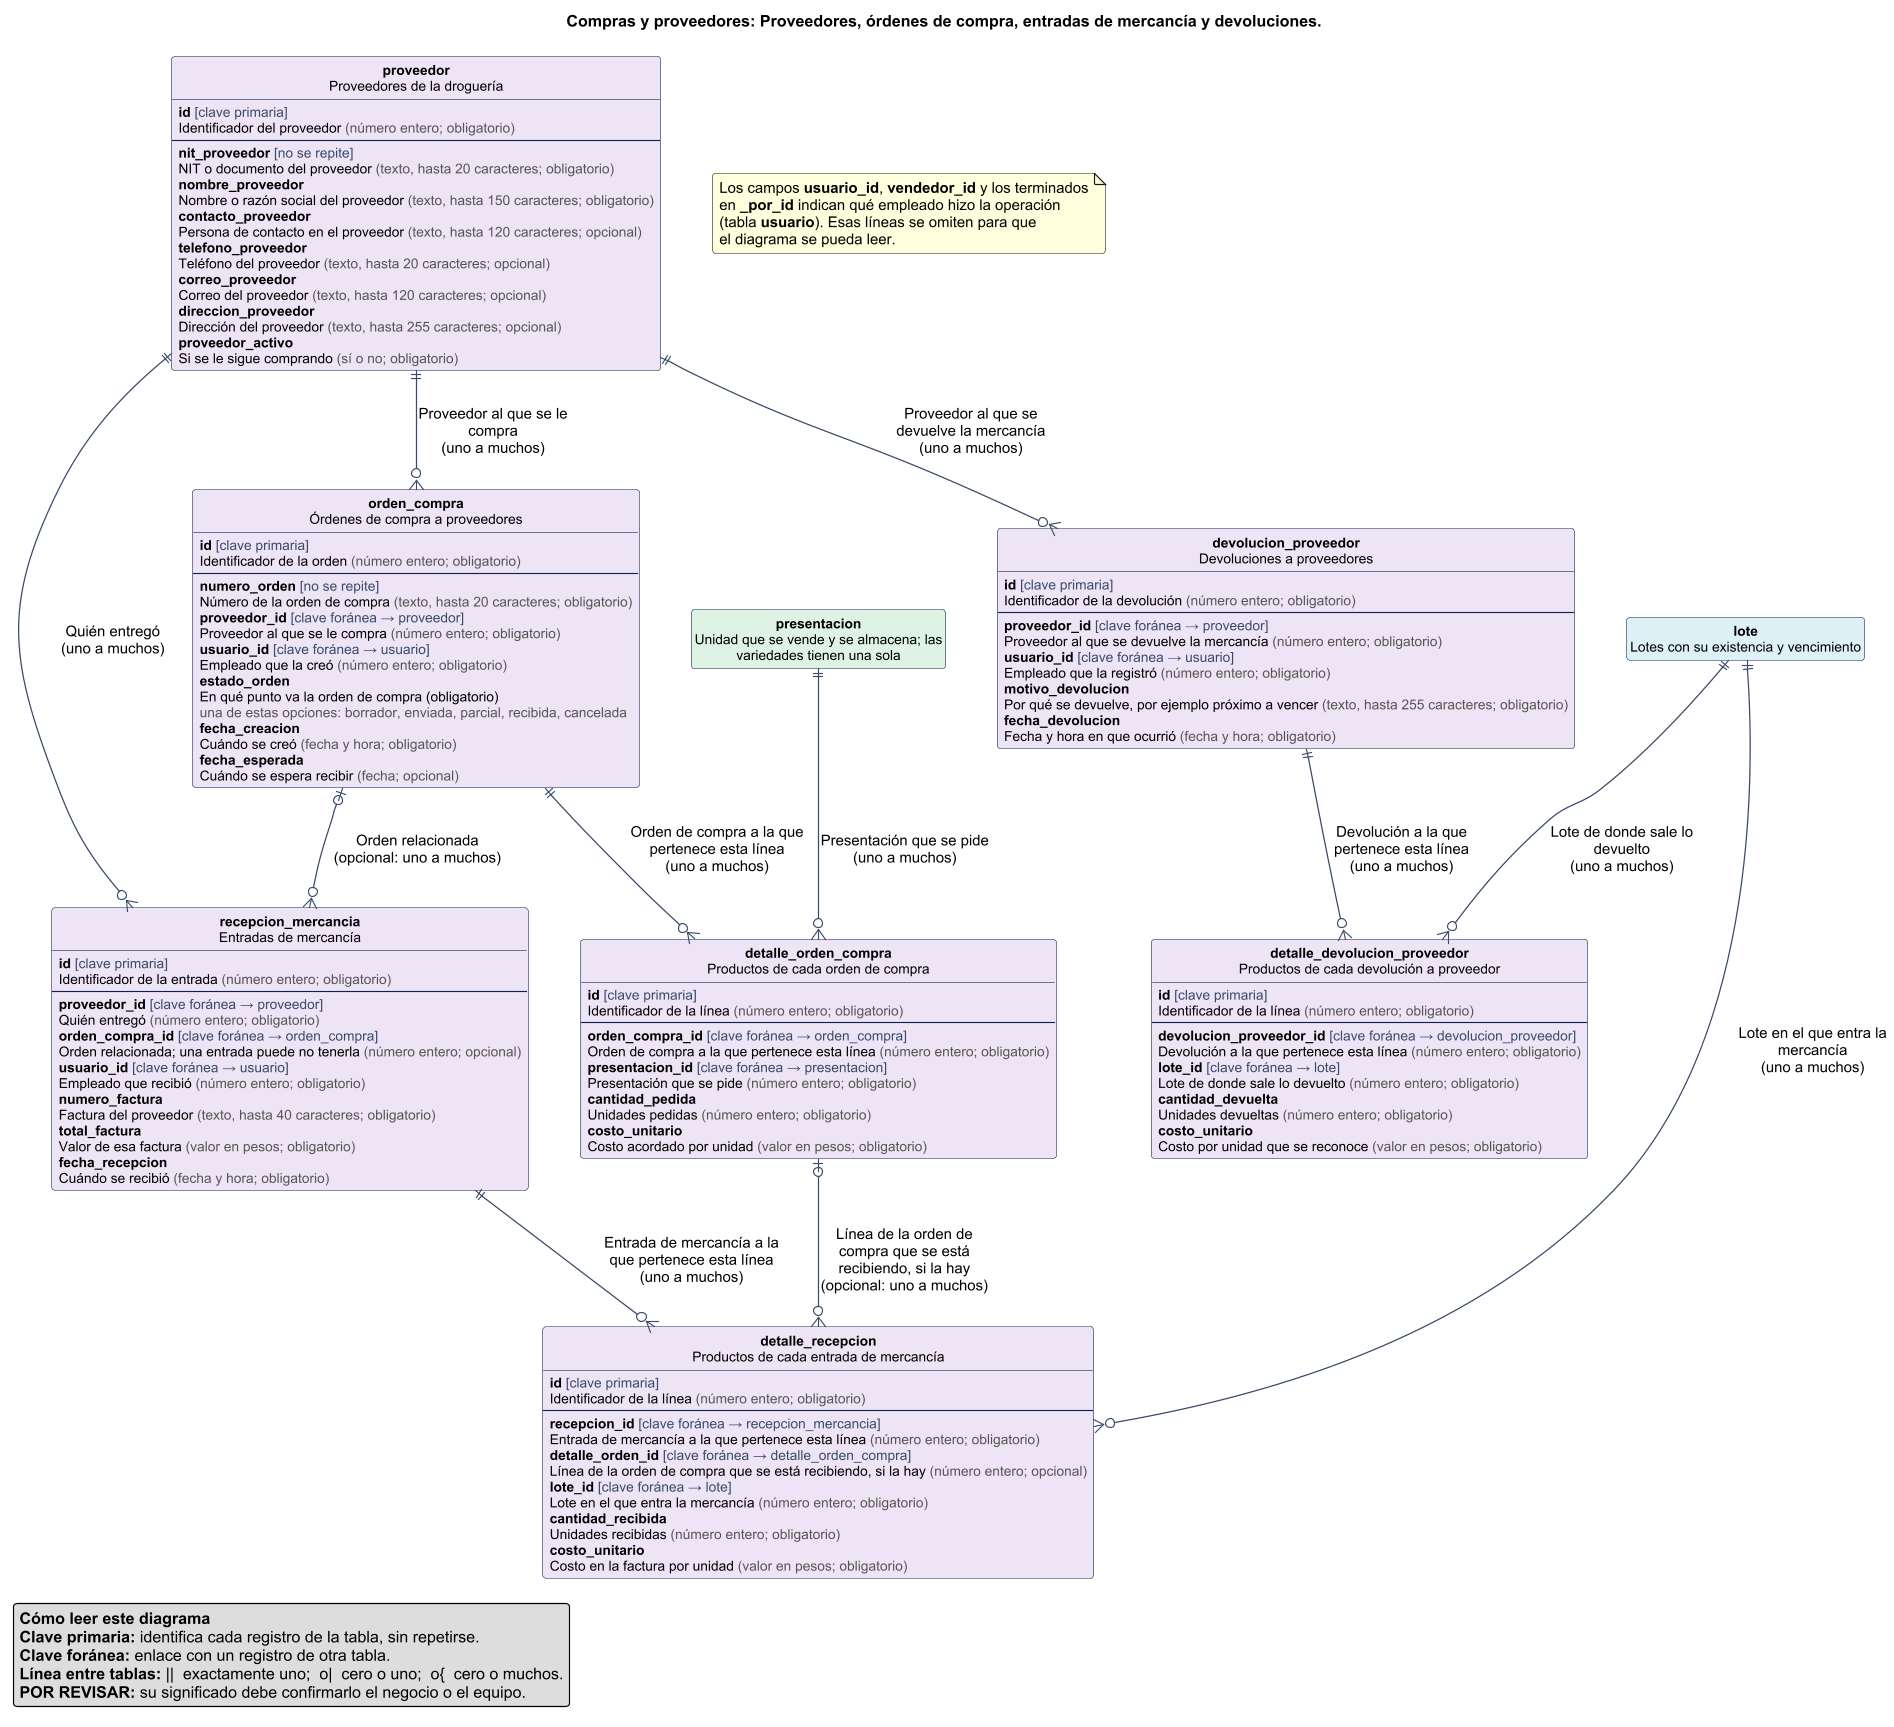

The diagram above was rendered by PlantUML. Its source (embedded in the PNG):
@startuml modulo-compras
!pragma layout smetana
title Compras y proveedores: Proveedores, órdenes de compra, entradas de mercancía y devoluciones.
hide methods
hide stereotype
hide circle
skinparam shadowing false
skinparam roundCorner 6
skinparam defaultFontName Arial
skinparam dpi 110
skinparam ArrowColor #3A4A6B
skinparam ArrowThickness 1.1
skinparam nodesep 45
skinparam ranksep 55
skinparam class {
  BackgroundColor White
  BorderColor #10224D
  FontSize 13
  AttributeFontSize 12
}
skinparam package {
  BorderColor #8A94A8
  FontSize 16
  FontStyle bold
  BackgroundColor transparent
}
entity "**proveedor**\nProveedores de la droguería" as proveedor #EDE4F5 {
  {field} **id** <color:#3A4A6B>[clave primaria]</color>
  {field} Identificador del proveedor <color:#555555>(número entero; obligatorio)</color>
  --
  {field} **nit_proveedor** <color:#3A4A6B>[no se repite]</color>
  {field} NIT o documento del proveedor <color:#555555>(texto, hasta 20 caracteres; obligatorio)</color>
  {field} **nombre_proveedor**
  {field} Nombre o razón social del proveedor <color:#555555>(texto, hasta 150 caracteres; obligatorio)</color>
  {field} **contacto_proveedor**
  {field} Persona de contacto en el proveedor <color:#555555>(texto, hasta 120 caracteres; opcional)</color>
  {field} **telefono_proveedor**
  {field} Teléfono del proveedor <color:#555555>(texto, hasta 20 caracteres; opcional)</color>
  {field} **correo_proveedor**
  {field} Correo del proveedor <color:#555555>(texto, hasta 120 caracteres; opcional)</color>
  {field} **direccion_proveedor**
  {field} Dirección del proveedor <color:#555555>(texto, hasta 255 caracteres; opcional)</color>
  {field} **proveedor_activo**
  {field} Si se le sigue comprando <color:#555555>(sí o no; obligatorio)</color>
}
entity "**orden_compra**\nÓrdenes de compra a proveedores" as orden_compra #EDE4F5 {
  {field} **id** <color:#3A4A6B>[clave primaria]</color>
  {field} Identificador de la orden <color:#555555>(número entero; obligatorio)</color>
  --
  {field} **numero_orden** <color:#3A4A6B>[no se repite]</color>
  {field} Número de la orden de compra <color:#555555>(texto, hasta 20 caracteres; obligatorio)</color>
  {field} **proveedor_id** <color:#3A4A6B>[clave foránea → proveedor]</color>
  {field} Proveedor al que se le compra <color:#555555>(número entero; obligatorio)</color>
  {field} **usuario_id** <color:#3A4A6B>[clave foránea → usuario]</color>
  {field} Empleado que la creó <color:#555555>(número entero; obligatorio)</color>
  {field} **estado_orden**
  {field} En qué punto va la orden de compra (obligatorio)
  {field} <color:#555555>una de estas opciones: borrador, enviada, parcial, recibida, cancelada</color>
  {field} **fecha_creacion**
  {field} Cuándo se creó <color:#555555>(fecha y hora; obligatorio)</color>
  {field} **fecha_esperada**
  {field} Cuándo se espera recibir <color:#555555>(fecha; opcional)</color>
}
entity "**detalle_orden_compra**\nProductos de cada orden de compra" as detalle_orden_compra #EDE4F5 {
  {field} **id** <color:#3A4A6B>[clave primaria]</color>
  {field} Identificador de la línea <color:#555555>(número entero; obligatorio)</color>
  --
  {field} **orden_compra_id** <color:#3A4A6B>[clave foránea → orden_compra]</color>
  {field} Orden de compra a la que pertenece esta línea <color:#555555>(número entero; obligatorio)</color>
  {field} **presentacion_id** <color:#3A4A6B>[clave foránea → presentacion]</color>
  {field} Presentación que se pide <color:#555555>(número entero; obligatorio)</color>
  {field} **cantidad_pedida**
  {field} Unidades pedidas <color:#555555>(número entero; obligatorio)</color>
  {field} **costo_unitario**
  {field} Costo acordado por unidad <color:#555555>(valor en pesos; obligatorio)</color>
}
entity "**recepcion_mercancia**\nEntradas de mercancía" as recepcion_mercancia #EDE4F5 {
  {field} **id** <color:#3A4A6B>[clave primaria]</color>
  {field} Identificador de la entrada <color:#555555>(número entero; obligatorio)</color>
  --
  {field} **proveedor_id** <color:#3A4A6B>[clave foránea → proveedor]</color>
  {field} Quién entregó <color:#555555>(número entero; obligatorio)</color>
  {field} **orden_compra_id** <color:#3A4A6B>[clave foránea → orden_compra]</color>
  {field} Orden relacionada; una entrada puede no tenerla <color:#555555>(número entero; opcional)</color>
  {field} **usuario_id** <color:#3A4A6B>[clave foránea → usuario]</color>
  {field} Empleado que recibió <color:#555555>(número entero; obligatorio)</color>
  {field} **numero_factura**
  {field} Factura del proveedor <color:#555555>(texto, hasta 40 caracteres; obligatorio)</color>
  {field} **total_factura**
  {field} Valor de esa factura <color:#555555>(valor en pesos; obligatorio)</color>
  {field} **fecha_recepcion**
  {field} Cuándo se recibió <color:#555555>(fecha y hora; obligatorio)</color>
}
entity "**detalle_recepcion**\nProductos de cada entrada de mercancía" as detalle_recepcion #EDE4F5 {
  {field} **id** <color:#3A4A6B>[clave primaria]</color>
  {field} Identificador de la línea <color:#555555>(número entero; obligatorio)</color>
  --
  {field} **recepcion_id** <color:#3A4A6B>[clave foránea → recepcion_mercancia]</color>
  {field} Entrada de mercancía a la que pertenece esta línea <color:#555555>(número entero; obligatorio)</color>
  {field} **detalle_orden_id** <color:#3A4A6B>[clave foránea → detalle_orden_compra]</color>
  {field} Línea de la orden de compra que se está recibiendo, si la hay <color:#555555>(número entero; opcional)</color>
  {field} **lote_id** <color:#3A4A6B>[clave foránea → lote]</color>
  {field} Lote en el que entra la mercancía <color:#555555>(número entero; obligatorio)</color>
  {field} **cantidad_recibida**
  {field} Unidades recibidas <color:#555555>(número entero; obligatorio)</color>
  {field} **costo_unitario**
  {field} Costo en la factura por unidad <color:#555555>(valor en pesos; obligatorio)</color>
}
entity "**devolucion_proveedor**\nDevoluciones a proveedores" as devolucion_proveedor #EDE4F5 {
  {field} **id** <color:#3A4A6B>[clave primaria]</color>
  {field} Identificador de la devolución <color:#555555>(número entero; obligatorio)</color>
  --
  {field} **proveedor_id** <color:#3A4A6B>[clave foránea → proveedor]</color>
  {field} Proveedor al que se devuelve la mercancía <color:#555555>(número entero; obligatorio)</color>
  {field} **usuario_id** <color:#3A4A6B>[clave foránea → usuario]</color>
  {field} Empleado que la registró <color:#555555>(número entero; obligatorio)</color>
  {field} **motivo_devolucion**
  {field} Por qué se devuelve, por ejemplo próximo a vencer <color:#555555>(texto, hasta 255 caracteres; obligatorio)</color>
  {field} **fecha_devolucion**
  {field} Fecha y hora en que ocurrió <color:#555555>(fecha y hora; obligatorio)</color>
}
entity "**detalle_devolucion_proveedor**\nProductos de cada devolución a proveedor" as detalle_devolucion_proveedor #EDE4F5 {
  {field} **id** <color:#3A4A6B>[clave primaria]</color>
  {field} Identificador de la línea <color:#555555>(número entero; obligatorio)</color>
  --
  {field} **devolucion_proveedor_id** <color:#3A4A6B>[clave foránea → devolucion_proveedor]</color>
  {field} Devolución a la que pertenece esta línea <color:#555555>(número entero; obligatorio)</color>
  {field} **lote_id** <color:#3A4A6B>[clave foránea → lote]</color>
  {field} Lote de donde sale lo devuelto <color:#555555>(número entero; obligatorio)</color>
  {field} **cantidad_devuelta**
  {field} Unidades devueltas <color:#555555>(número entero; obligatorio)</color>
  {field} **costo_unitario**
  {field} Costo por unidad que se reconoce <color:#555555>(valor en pesos; obligatorio)</color>
}
entity "**lote**\nLotes con su existencia y vencimiento" as lote #DDF1F6
hide lote members
entity "**presentacion**\nUnidad que se vende y se almacena; las\nvariedades tienen una sola" as presentacion #DFF3E4
hide presentacion members
proveedor ||--o{ orden_compra : "Proveedor al que se le\ncompra\n(uno a muchos)"
orden_compra ||--o{ detalle_orden_compra : "Orden de compra a la que\npertenece esta línea\n(uno a muchos)"
presentacion ||--o{ detalle_orden_compra : "Presentación que se pide\n(uno a muchos)"
orden_compra |o--o{ recepcion_mercancia : "Orden relacionada\n(opcional: uno a muchos)"
proveedor ||--o{ recepcion_mercancia : "Quién entregó\n(uno a muchos)"
lote ||--o{ detalle_recepcion : "Lote en el que entra la\nmercancía\n(uno a muchos)"
detalle_orden_compra |o--o{ detalle_recepcion : "Línea de la orden de\ncompra que se está\nrecibiendo, si la hay\n(opcional: uno a muchos)"
recepcion_mercancia ||--o{ detalle_recepcion : "Entrada de mercancía a la\nque pertenece esta línea\n(uno a muchos)"
proveedor ||--o{ devolucion_proveedor : "Proveedor al que se\ndevuelve la mercancía\n(uno a muchos)"
devolucion_proveedor ||--o{ detalle_devolucion_proveedor : "Devolución a la que\npertenece esta línea\n(uno a muchos)"
lote ||--o{ detalle_devolucion_proveedor : "Lote de donde sale lo\ndevuelto\n(uno a muchos)"
note as N
Los campos **usuario_id**, **vendedor_id** y los terminados
en **_por_id** indican qué empleado hizo la operación
(tabla **usuario**). Esas líneas se omiten para que
el diagrama se pueda leer.
end note
legend left
  **Cómo leer este diagrama**
  **Clave primaria:** identifica cada registro de la tabla, sin repetirse.
  **Clave foránea:** enlace con un registro de otra tabla.
  **Línea entre tablas:** ||  exactamente uno;  o|  cero o uno;  o{  cero o muchos.
  **POR REVISAR:** su significado debe confirmarlo el negocio o el equipo.
endlegend
@enduml